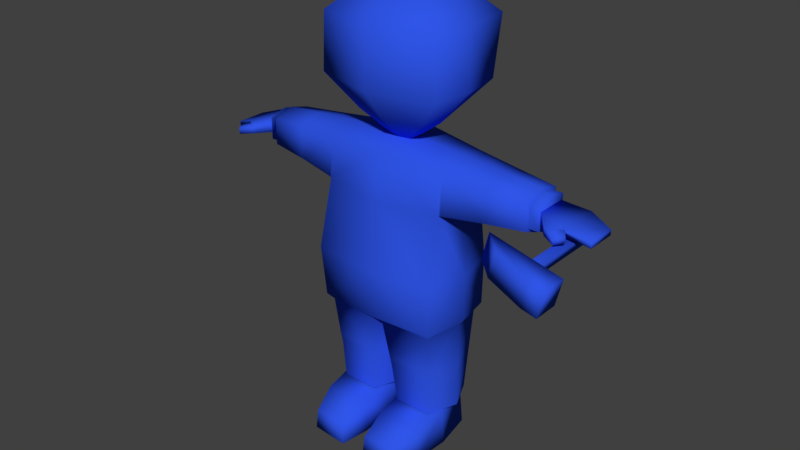# Source: Z_Operario_Curado.blend  (saved by Blender 2.78.0; exported with 4.5.12 LTS)
import bpy
from mathutils import Matrix  # noqa: F401  (used for matrix-valued properties, if any)

bpy.ops.wm.read_factory_settings(use_empty=True)
scene = bpy.context.scene
scene.name = 'Scene'

# ---- collections
col_collection_1 = bpy.data.collections.new('Collection 1'); scene.collection.children.link(col_collection_1)

# ---- materials (node trees are filled in below, after node groups)
mat_material = bpy.data.materials.new('Material')
mat_material.alpha_threshold = 0.0
mat_material.use_transparent_shadow = False
mat_material.diffuse_color = (0.02941, 0.09163, 0.8, 1.0)
mat_material.roughness = 0.5
mat_material.specular_intensity = 0.0
mat_material.line_color = (0.0, 0.0, 0.0, 1.0)

# ---- material node trees

# ---- world
world_world = bpy.data.worlds.new('World'); scene.world = world_world
world_world.color = (0.05088, 0.05088, 0.05088)
world_world.use_sun_shadow = False
world_world.sun_shadow_jitter_overblur = 0.0
world_world.cycles.sampling_method = 'MANUAL'
world_world.light_settings.ao_factor = 0.5865

# ---- meshes
me_cube_027 = bpy.data.meshes.new('Cube.027')
me_cube_027.from_pydata([(0.1376, -0.3059, 1.637), (0.1376, -0.4743, 1.637), (0.1493, -0.3901, 1.637), (-0.1123, -0.3059, 1.637), (-0.1123, -0.4743, 1.637), (0.01263, -0.288, 1.637), (0.01263, -0.5043, 1.637), (-0.124, -0.3901, 1.637), (0.01263, -1.195, 3.312), (1.007, -0.3716, 3.312), (0.9223, 0.417, 3.312), (0.9223, -0.9382, 3.312), (0.01263, 0.5923, 3.312), (-0.9819, -0.3716, 3.312), (-0.897, 0.417, 3.312), (-0.897, -0.9382, 3.312), (0.01263, -0.8587, 1.998), (0.5793, -0.3851, 1.956), (-0.554, -0.3851, 1.956), (0.5309, -0.174, 1.964), (0.5309, -0.7204, 1.998), (0.01263, -0.08348, 1.964), (-0.5057, -0.174, 1.964), (-0.5057, -0.7204, 1.998), (0.9425, 0.2324, 2.482), (0.9425, -0.9576, 2.482), (0.01263, 0.4028, 2.482), (-0.9172, 0.2324, 2.482), (-0.9172, -0.9576, 2.482), (0.01263, -1.212, 2.482), (1.029, -0.3708, 2.479), (-1.004, -0.3708, 2.478), (0.01263, -0.7749, 3.677), (0.5572, -0.3242, 3.677), (0.5107, 0.1076, 3.677), (0.5107, -0.6344, 3.677), (0.01263, 0.2036, 3.677), (-0.532, -0.3242, 3.677), (-0.4855, 0.1076, 3.677), (-0.4855, -0.6344, 3.677), (2.313, -0.6178, 1.162), (3.035, -0.6168, 1.066), (2.313, -0.161, 1.162), (3.035, -0.162, 1.066), (2.703, -0.6955, 1.162), (2.703, -0.0833, 1.162), (0.817, -0.03884, -2.835), (0.1596, -0.03884, -2.835), (0.9224, -0.6269, -2.835), (0.1596, -0.6269, -2.835), (0.7877, -0.06801, -2.276), (0.7471, -1.52, -2.525), (0.1888, -0.06801, -2.276), (0.231, -1.562, -2.525), (0.7724, -1.545, -2.835), (0.2059, -1.587, -2.835), (0.885, -0.6269, -2.276), (0.1974, -0.6269, -2.276), (0.9413, -1.051, -0.8328), (0.9521, -0.8215, 1.539), (0.9475, 0.1595, -0.8328), (0.9521, 0.0348, 1.539), (0.7886, -0.8477, -2.276), (0.7653, 0.05043, -2.276), (0.2391, -0.8477, -2.276), (0.2625, 0.05043, -2.276), (0.9521, 0.0348, 0.9328), (0.9521, -0.8812, 0.9328), (2.173, -0.07747, 1.432), (2.173, -0.7092, 1.432), (2.173, -0.07747, 1.04), (2.173, -0.7092, 1.04), (1.048, -0.3933, -0.8328), (0.9007, -0.3933, 1.628), (0.9702, -0.393, -2.276), (0.9521, -0.3933, 0.8073), (2.173, -0.3933, 1.52), (2.173, -0.3933, 0.9149), (0.05755, -0.393, -2.276), (0.8698, -0.9732, -0.9264), (0.8674, 0.09732, -0.9264), (0.09462, 0.1304, -0.9264), (0.09209, -1.006, -0.9264), (0.982, -0.4022, -0.9264), (0.03958, -0.3933, -0.9264), (0.8292, -0.8678, -1.685), (0.1785, 0.09043, -1.601), (0.9761, -0.3976, -1.637), (0.04857, -0.3932, -1.622), (0.8164, 0.07388, -1.601), (0.1656, -0.8843, -1.685), (0.8175, 0.07438, -1.586), (0.164, -0.9204, -1.531), (0.8301, -0.9035, -1.531), (0.1767, 0.09129, -1.586), (0.9762, -0.3977, -1.561), (0.04837, -0.3932, -1.561), (1.599, -0.7653, 1.485), (1.667, -0.0261, 1.472), (1.667, -0.0261, 0.9996), (1.599, -0.7653, 0.9866), (1.626, -0.3933, 0.867), (1.629, -0.3933, 1.568), (1.499, -0.01242, 1.487), (1.592, -0.7659, 0.986), (1.592, -0.7659, 1.486), (1.499, -0.01242, 0.9852), (1.565, -0.3933, 0.8605), (1.557, -0.3933, 1.574), (1.022, 0.02806, 1.532), (0.9791, -0.8745, 0.9343), (1.025, -0.8145, 1.53), (0.9765, 0.03346, 0.9343), (0.9783, -0.3933, 0.8088), (1.07, -0.3933, 1.613), (2.313, -0.161, 1.322), (2.313, -0.6178, 1.322), (2.703, -0.6955, 1.259), (3.035, -0.6168, 1.144), (3.035, -0.162, 1.144), (2.703, -0.0833, 1.259), (2.509, -0.8414, 1.158), (2.725, -0.7185, 1.146), (2.509, -0.8414, 1.274), (2.725, -0.7185, 1.243), (2.699, -0.9404, 1.131), (2.795, -0.8151, 1.139), (2.699, -0.9404, 1.224), (2.795, -0.8151, 1.217), (0.8552, -1.134, -2.366), (0.1753, -1.134, -2.366), (0.8857, -1.148, -2.835), (0.1447, -1.148, -2.835), (0.9914, 0.1228, -0.06253), (0.988, -1.096, -0.06253), (1.048, -0.3933, -0.1173), (2.173, -0.3933, 1.474), (2.173, -0.6597, 1.4), (2.173, -0.127, 1.4), (2.173, -0.127, 1.07), (2.173, -0.6597, 1.07), (2.173, -0.3933, 0.9643), (2.313, -0.3933, 1.474), (2.313, -0.6597, 1.4), (2.313, -0.127, 1.4), (2.313, -0.127, 1.07), (2.313, -0.6597, 1.07), (2.313, -0.3933, 0.9643), (-2.274, -0.6178, 1.162), (-2.997, -0.6168, 1.066), (-2.274, -0.161, 1.162), (-2.997, -0.162, 1.066), (-2.664, -0.6955, 1.162), (-2.664, -0.0833, 1.162), (-0.7789, -0.03884, -2.835), (-0.1215, -0.03884, -2.835), (-0.8843, -0.6269, -2.835), (-0.1214, -0.6269, -2.835), (-0.7496, -0.06801, -2.276), (-0.7089, -1.52, -2.525), (-0.1506, -0.06801, -2.276), (-0.1928, -1.562, -2.525), (-0.7342, -1.545, -2.835), (-0.1678, -1.587, -2.835), (-0.8469, -0.6269, -2.276), (-0.1592, -0.6269, -2.276), (-0.9031, -1.051, -0.8328), (-0.914, -0.8215, 1.539), (-0.9093, 0.1595, -0.8328), (-0.914, 0.0348, 1.539), (0.01908, 0.2027, -0.7937), (0.01908, 0.1621, 1.617), (0.01908, -1.084, -0.8575), (0.01908, -0.9488, 1.614), (-0.7505, -0.8477, -2.276), (-0.7272, 0.05043, -2.276), (-0.201, -0.8477, -2.276), (-0.2243, 0.05043, -2.276), (-0.914, 0.0348, 0.9328), (-0.914, -0.8812, 0.9328), (0.01908, -1.009, 0.8858), (0.01908, 0.1621, 0.8749), (-2.135, -0.07747, 1.432), (-2.135, -0.7092, 1.432), (-2.135, -0.07747, 1.04), (-2.135, -0.7092, 1.04), (-1.01, -0.3933, -0.8328), (-0.8625, -0.3933, 1.628), (0.01908, -0.3933, 1.694), (-0.9321, -0.393, -2.276), (-0.914, -0.3933, 0.8073), (-2.135, -0.3933, 1.52), (-2.135, -0.3933, 0.9149), (0.01908, -0.3933, -0.8328), (-0.0194, -0.393, -2.276), (-0.8316, -0.9732, -0.9264), (-0.8293, 0.09732, -0.9264), (-0.05647, 0.1304, -0.9264), (-0.05393, -1.006, -0.9264), (-0.9438, -0.4022, -0.9264), (-0.001432, -0.3933, -0.9264), (-0.7911, -0.8678, -1.685), (-0.1404, 0.09043, -1.601), (-0.938, -0.3976, -1.637), (-0.01042, -0.3932, -1.622), (-0.7782, 0.07388, -1.601), (-0.1275, -0.8843, -1.685), (-0.7793, 0.07438, -1.586), (-0.1259, -0.9204, -1.531), (-0.7919, -0.9035, -1.531), (-0.1386, 0.09129, -1.586), (-0.9381, -0.3977, -1.561), (-0.01022, -0.3932, -1.561), (-1.561, -0.7653, 1.485), (-1.629, -0.0261, 1.472), (-1.629, -0.0261, 0.9996), (-1.561, -0.7653, 0.9866), (-1.588, -0.3933, 0.867), (-1.591, -0.3933, 1.568), (-1.461, -0.01242, 1.487), (-1.554, -0.7659, 0.986), (-1.554, -0.7659, 1.486), (-1.461, -0.01242, 0.9852), (-1.527, -0.3933, 0.8605), (-1.518, -0.3933, 1.574), (-0.9841, 0.02806, 1.532), (-0.941, -0.8745, 0.9343), (-0.9867, -0.8145, 1.53), (-0.9383, 0.03346, 0.9343), (-0.9402, -0.3933, 0.8088), (-1.031, -0.3933, 1.613), (-2.274, -0.161, 1.322), (-2.274, -0.6178, 1.322), (-2.664, -0.6955, 1.259), (-2.997, -0.6168, 1.144), (-2.997, -0.162, 1.144), (-2.664, -0.0833, 1.259), (-2.471, -0.8414, 1.158), (-2.687, -0.7185, 1.146), (-2.471, -0.8414, 1.274), (-2.687, -0.7185, 1.243), (-2.661, -0.9404, 1.131), (-2.757, -0.8151, 1.139), (-2.661, -0.9404, 1.224), (-2.757, -0.8151, 1.217), (-0.817, -1.134, -2.366), (-0.1371, -1.134, -2.366), (-0.8476, -1.148, -2.835), (-0.1066, -1.148, -2.835), (-0.9533, 0.1228, -0.06253), (-0.9498, -1.096, -0.06253), (0.01908, -1.17, -0.09697), (0.01908, 0.2027, -0.06577), (-1.01, -0.3933, -0.1173), (-2.135, -0.3933, 1.474), (-2.135, -0.6597, 1.4), (-2.135, -0.127, 1.4), (-2.135, -0.127, 1.07), (-2.135, -0.6597, 1.07), (-2.135, -0.3933, 0.9643), (-2.274, -0.3933, 1.474), (-2.274, -0.6597, 1.4), (-2.274, -0.127, 1.4), (-2.274, -0.127, 1.07), (-2.274, -0.6597, 1.07), (-2.274, -0.3933, 0.9643), (2.621, 0.04481, 0.94), (2.621, -1.453, 0.94), (2.655, 0.04481, 1.08), (2.655, -1.453, 1.08), (2.76, 0.04481, 0.9057), (2.76, -1.453, 0.9057), (2.795, 0.04481, 1.046), (2.795, -1.453, 1.046), (2.052, -1.453, 0.9493), (2.318, -1.696, 0.8842), (2.147, -1.453, 1.335), (2.412, -1.696, 1.27), (2.864, -1.453, 0.75), (2.864, -1.826, 0.75), (2.959, -1.453, 1.136), (2.959, -1.826, 1.136), (3.186, -1.826, 1.08), (3.186, -1.453, 1.08), (3.091, -1.453, 0.6942), (3.091, -1.826, 0.6942)], [], [(19, 0, 5, 21), (15, 8, 32, 39), (12, 14, 38, 36), (8, 11, 35, 32), (22, 21, 5, 3), (10, 12, 36, 34), (13, 15, 39, 37), (14, 13, 37, 38), (31, 28, 15, 13), (28, 29, 8, 15), (27, 31, 13, 14), (11, 9, 33, 35), (30, 9, 11, 25), (25, 11, 8, 29), (24, 10, 9, 30), (9, 10, 34, 33), (0, 19, 17, 2), (1, 20, 16, 6), (2, 17, 20, 1), (3, 7, 18, 22), (4, 6, 16, 23), (7, 4, 23, 18), (27, 26, 21, 22), (24, 19, 21, 26), (10, 24, 26, 12), (14, 12, 26, 27), (19, 24, 30, 17), (20, 25, 29, 16), (17, 30, 25, 20), (22, 18, 31, 27), (23, 16, 29, 28), (18, 23, 28, 31), (36, 38, 37, 39, 32, 35, 33, 34), (44, 45, 43, 41), (40, 42, 45, 44), (131, 54, 55, 132), (46, 48, 49, 47), (129, 51, 54, 131), (57, 52, 47, 49), (52, 50, 46, 47), (130, 57, 49, 132), (50, 56, 48, 46), (129, 130, 53, 51), (53, 55, 54, 51), (181, 171, 61, 66), (102, 97, 69, 76), (87, 85, 62, 74), (73, 188, 173, 59), (67, 59, 173, 180), (88, 86, 65, 78), (85, 90, 64, 62), (86, 89, 63, 65), (134, 67, 180, 251), (135, 75, 67, 134), (252, 181, 66, 133), (101, 99, 70, 77), (97, 100, 71, 69), (99, 98, 68, 70), (100, 101, 77, 71), (133, 66, 75, 135), (61, 171, 188, 73), (89, 87, 74, 63), (98, 102, 76, 68), (90, 88, 78, 64), (172, 193, 84, 82), (60, 72, 83, 80), (170, 60, 80, 81), (58, 172, 82, 79), (193, 170, 81, 84), (72, 58, 79, 83), (92, 96, 88, 90), (91, 95, 87, 89), (94, 91, 89, 86), (93, 92, 90, 85), (96, 94, 86, 88), (95, 93, 85, 87), (83, 79, 93, 95), (84, 81, 94, 96), (79, 82, 92, 93), (81, 80, 91, 94), (80, 83, 95, 91), (82, 84, 96, 92), (103, 108, 102, 98), (104, 107, 101, 100), (106, 103, 98, 99), (105, 104, 100, 97), (107, 106, 99, 101), (108, 105, 97, 102), (114, 111, 105, 108), (113, 112, 106, 107), (111, 110, 104, 105), (112, 109, 103, 106), (110, 113, 107, 104), (109, 114, 108, 103), (68, 76, 136, 138), (61, 73, 114, 109), (67, 75, 113, 110), (66, 61, 109, 112), (59, 67, 110, 111), (75, 66, 112, 113), (73, 59, 111, 114), (117, 118, 119, 120), (116, 117, 120, 115), (40, 44, 122, 121), (41, 43, 119, 118), (42, 40, 116, 115), (43, 45, 120, 119), (45, 42, 115, 120), (44, 41, 118, 117), (123, 121, 125, 127), (44, 117, 124, 122), (116, 40, 121, 123), (117, 116, 123, 124), (125, 126, 128, 127), (124, 123, 127, 128), (122, 124, 128, 126), (121, 122, 126, 125), (56, 57, 130, 129), (53, 130, 132, 55), (56, 129, 131, 48), (48, 131, 132, 49), (60, 133, 135, 72), (170, 252, 133, 60), (72, 135, 134, 58), (58, 134, 251, 172), (138, 136, 142, 144), (69, 71, 140, 137), (76, 69, 137, 136), (77, 70, 139, 141), (71, 77, 141, 140), (70, 68, 138, 139), (142, 143, 146, 147, 145, 144), (137, 140, 146, 143), (136, 137, 143, 142), (141, 139, 145, 147), (140, 141, 147, 146), (139, 138, 144, 145), (152, 149, 151, 153), (148, 152, 153, 150), (247, 248, 163, 162), (154, 155, 157, 156), (245, 247, 162, 159), (165, 157, 155, 160), (160, 155, 154, 158), (246, 248, 157, 165), (158, 154, 156, 164), (245, 159, 161, 246), (161, 159, 162, 163), (181, 178, 169, 171), (218, 191, 183, 213), (203, 189, 174, 201), (187, 167, 173, 188), (179, 180, 173, 167), (204, 194, 177, 202), (201, 174, 176, 206), (202, 177, 175, 205), (250, 251, 180, 179), (253, 250, 179, 190), (252, 249, 178, 181), (217, 192, 184, 215), (213, 183, 185, 216), (215, 184, 182, 214), (216, 185, 192, 217), (249, 253, 190, 178), (169, 187, 188, 171), (205, 175, 189, 203), (214, 182, 191, 218), (206, 176, 194, 204), (172, 198, 200, 193), (168, 196, 199, 186), (170, 197, 196, 168), (166, 195, 198, 172), (193, 200, 197, 170), (186, 199, 195, 166), (208, 206, 204, 212), (207, 205, 203, 211), (210, 202, 205, 207), (209, 201, 206, 208), (212, 204, 202, 210), (211, 203, 201, 209), (199, 211, 209, 195), (200, 212, 210, 197), (195, 209, 208, 198), (197, 210, 207, 196), (196, 207, 211, 199), (198, 208, 212, 200), (219, 214, 218, 224), (220, 216, 217, 223), (222, 215, 214, 219), (221, 213, 216, 220), (223, 217, 215, 222), (224, 218, 213, 221), (230, 224, 221, 227), (229, 223, 222, 228), (227, 221, 220, 226), (228, 222, 219, 225), (226, 220, 223, 229), (225, 219, 224, 230), (182, 256, 254, 191), (169, 225, 230, 187), (179, 226, 229, 190), (178, 228, 225, 169), (167, 227, 226, 179), (190, 229, 228, 178), (187, 230, 227, 167), (233, 236, 235, 234), (232, 231, 236, 233), (148, 237, 238, 152), (149, 234, 235, 151), (150, 231, 232, 148), (151, 235, 236, 153), (153, 236, 231, 150), (152, 233, 234, 149), (239, 243, 241, 237), (152, 238, 240, 233), (232, 239, 237, 148), (233, 240, 239, 232), (241, 243, 244, 242), (240, 244, 243, 239), (238, 242, 244, 240), (237, 241, 242, 238), (164, 245, 246, 165), (161, 163, 248, 246), (164, 156, 247, 245), (156, 157, 248, 247), (168, 186, 253, 249), (170, 168, 249, 252), (186, 166, 250, 253), (166, 172, 251, 250), (256, 262, 260, 254), (183, 255, 258, 185), (191, 254, 255, 183), (192, 259, 257, 184), (185, 258, 259, 192), (184, 257, 256, 182), (260, 262, 263, 265, 264, 261), (255, 261, 264, 258), (254, 260, 261, 255), (259, 265, 263, 257), (258, 264, 265, 259), (257, 263, 262, 256), (268, 269, 273, 272), (272, 273, 271, 270), (270, 271, 267, 266), (268, 272, 270, 266), (274, 275, 277, 276), (276, 277, 281, 280), (278, 280, 283, 284), (278, 279, 275, 274), (276, 280, 278, 274), (281, 277, 275, 279), (283, 282, 285, 284), (281, 279, 285, 282), (280, 281, 282, 283), (279, 278, 284, 285)])
me_cube_027.polygons.foreach_set('use_smooth', [True] * 255)
_uv = me_cube_027.uv_layers.new(name='UVMap')
_uv.uv.foreach_set('vector', [0.5312, 0.2417, 0.5105, 0.2485, 0.5046, 0.2444, 0.5158, 0.2254, 0.5484, 0.2691, 0.548, 0.2625, 0.5522, 0.2626, 0.5529, 0.2669, 0.5865, 0.2898, 0.5568, 0.28, 0.5618, 0.2719, 0.5769, 0.2625, 0.548, 0.2625, 0.5486, 0.2558, 0.5532, 0.2581, 0.5522, 0.2626, 0.5309, 0.2831, 0.5153, 0.2993, 0.5043, 0.28, 0.5103, 0.276, 0.5569, 0.245, 0.5865, 0.2353, 0.5769, 0.2625, 0.5618, 0.2529, 0.5515, 0.2732, 0.5484, 0.2691, 0.5529, 0.2669, 0.5561, 0.2683, 0.5568, 0.28, 0.5515, 0.2732, 0.5561, 0.2683, 0.5618, 0.2719, 0.5436, 0.2769, 0.5425, 0.2708, 0.5484, 0.2691, 0.5515, 0.2732, 0.5425, 0.2708, 0.5408, 0.2624, 0.548, 0.2625, 0.5484, 0.2691, 0.5465, 0.2836, 0.5436, 0.2769, 0.5515, 0.2732, 0.5568, 0.28, 0.5486, 0.2558, 0.5516, 0.2518, 0.5562, 0.2565, 0.5532, 0.2581, 0.5438, 0.248, 0.5516, 0.2518, 0.5486, 0.2558, 0.5426, 0.2541, 0.5426, 0.2541, 0.5486, 0.2558, 0.548, 0.2625, 0.5408, 0.2624, 0.5468, 0.2413, 0.5569, 0.245, 0.5516, 0.2518, 0.5438, 0.248, 0.5516, 0.2518, 0.5569, 0.245, 0.5618, 0.2529, 0.5562, 0.2565, 0.5105, 0.2485, 0.5312, 0.2417, 0.532, 0.247, 0.5112, 0.2522, 0.5117, 0.2561, 0.5334, 0.2534, 0.5324, 0.2624, 0.5125, 0.2622, 0.5112, 0.2522, 0.532, 0.247, 0.5334, 0.2534, 0.5117, 0.2561, 0.5103, 0.276, 0.5111, 0.2722, 0.5318, 0.2778, 0.5309, 0.2831, 0.5116, 0.2684, 0.5125, 0.2622, 0.5324, 0.2624, 0.5333, 0.2714, 0.5111, 0.2722, 0.5116, 0.2684, 0.5333, 0.2714, 0.5318, 0.2778, 0.5465, 0.2836, 0.5504, 0.3219, 0.5153, 0.2993, 0.5309, 0.2831, 0.5468, 0.2413, 0.5312, 0.2417, 0.5158, 0.2254, 0.5509, 0.2034, 0.5569, 0.245, 0.5468, 0.2413, 0.5509, 0.2034, 0.5865, 0.2353, 0.5568, 0.28, 0.5865, 0.2898, 0.5504, 0.3219, 0.5465, 0.2836, 0.5312, 0.2417, 0.5468, 0.2413, 0.5438, 0.248, 0.532, 0.247, 0.5334, 0.2534, 0.5426, 0.2541, 0.5408, 0.2624, 0.5324, 0.2624, 0.532, 0.247, 0.5438, 0.248, 0.5426, 0.2541, 0.5334, 0.2534, 0.5309, 0.2831, 0.5318, 0.2778, 0.5436, 0.2769, 0.5465, 0.2836, 0.5333, 0.2714, 0.5324, 0.2624, 0.5408, 0.2624, 0.5425, 0.2708, 0.5318, 0.2778, 0.5333, 0.2714, 0.5425, 0.2708, 0.5436, 0.2769, 0.5769, 0.2625, 0.5618, 0.2719, 0.5561, 0.2683, 0.5529, 0.2669, 0.5522, 0.2626, 0.5532, 0.2581, 0.5562, 0.2565, 0.5618, 0.2529, 0.5046, 0.351, 0.518, 0.351, 0.5163, 0.3586, 0.5063, 0.3586, 0.5088, 0.3438, 0.5163, 0.3425, 0.518, 0.351, 0.5046, 0.351, 0.5177, 0.3935, 0.511, 0.3914, 0.514, 0.3855, 0.5163, 0.3845, 0.5338, 0.3838, 0.526, 0.3909, 0.5209, 0.3814, 0.5263, 0.378, 0.5068, 0.3827, 0.5098, 0.3863, 0.511, 0.3914, 0.5028, 0.3894, 0.5154, 0.3743, 0.5247, 0.3694, 0.5263, 0.378, 0.5209, 0.3814, 0.5247, 0.3694, 0.5378, 0.3718, 0.5338, 0.3838, 0.5263, 0.378, 0.5135, 0.3815, 0.5154, 0.3743, 0.5209, 0.3814, 0.5163, 0.3845, 0.4969, 0.3671, 0.5037, 0.3756, 0.4955, 0.3824, 0.4883, 0.3736, 0.5068, 0.3827, 0.5135, 0.3815, 0.5132, 0.3847, 0.5098, 0.3863, 0.5132, 0.3847, 0.514, 0.3855, 0.511, 0.3914, 0.5098, 0.3863, 0.4538, 0.3193, 0.4538, 0.3046, 0.4719, 0.3034, 0.4754, 0.3166, 0.4846, 0.2951, 0.4848, 0.2881, 0.4933, 0.2905, 0.4933, 0.2955, 0.4861, 0.2246, 0.4788, 0.2216, 0.4828, 0.2131, 0.4895, 0.2158, 0.4707, 0.2946, 0.4538, 0.2944, 0.4538, 0.2841, 0.4723, 0.2856, 0.4761, 0.2719, 0.4723, 0.2856, 0.4538, 0.2841, 0.4538, 0.2691, 0.463, 0.3737, 0.4675, 0.3681, 0.4739, 0.3756, 0.4691, 0.3801, 0.4788, 0.2216, 0.4693, 0.2155, 0.476, 0.2088, 0.4828, 0.2131, 0.4675, 0.3681, 0.4759, 0.3633, 0.4799, 0.3721, 0.4739, 0.3756, 0.4722, 0.2503, 0.4761, 0.2719, 0.4538, 0.2691, 0.4538, 0.248, 0.4846, 0.249, 0.4852, 0.2654, 0.4761, 0.2719, 0.4722, 0.2503, 0.4538, 0.3388, 0.4538, 0.3193, 0.4754, 0.3166, 0.4722, 0.3373, 0.4915, 0.3149, 0.4881, 0.3093, 0.4947, 0.3053, 0.498, 0.3086, 0.4848, 0.2881, 0.4884, 0.2801, 0.4964, 0.2854, 0.4933, 0.2905, 0.4881, 0.3093, 0.4854, 0.3015, 0.4929, 0.3003, 0.4947, 0.3053, 0.4884, 0.2801, 0.4941, 0.2747, 0.5008, 0.2825, 0.4964, 0.2854, 0.4722, 0.3373, 0.4754, 0.3166, 0.4824, 0.3232, 0.4812, 0.3386, 0.4719, 0.3034, 0.4538, 0.3046, 0.4538, 0.2944, 0.4707, 0.2946, 0.4759, 0.3633, 0.4828, 0.3614, 0.4861, 0.3696, 0.4799, 0.3721, 0.4854, 0.3015, 0.4846, 0.2951, 0.4933, 0.2955, 0.4929, 0.3003, 0.4693, 0.2155, 0.4641, 0.2093, 0.4714, 0.2036, 0.476, 0.2088, 0.4538, 0.2287, 0.4538, 0.2134, 0.4554, 0.2134, 0.4564, 0.2268, 0.4721, 0.3498, 0.481, 0.3502, 0.4809, 0.3519, 0.4722, 0.352, 0.4538, 0.3563, 0.4721, 0.3498, 0.4722, 0.352, 0.4574, 0.3589, 0.473, 0.2372, 0.4538, 0.2287, 0.4564, 0.2268, 0.4734, 0.2348, 0.4538, 0.3694, 0.4538, 0.3563, 0.4574, 0.3589, 0.4554, 0.3696, 0.4842, 0.2366, 0.473, 0.2372, 0.4734, 0.2348, 0.4838, 0.2349, 0.4676, 0.2176, 0.4633, 0.2098, 0.4641, 0.2093, 0.4693, 0.2155, 0.4758, 0.3631, 0.4825, 0.3604, 0.4828, 0.3614, 0.4759, 0.3633, 0.4673, 0.368, 0.4758, 0.3631, 0.4759, 0.3633, 0.4675, 0.3681, 0.4774, 0.2238, 0.4676, 0.2176, 0.4693, 0.2155, 0.4788, 0.2216, 0.4623, 0.3732, 0.4673, 0.368, 0.4675, 0.3681, 0.463, 0.3737, 0.4857, 0.2257, 0.4774, 0.2238, 0.4788, 0.2216, 0.4861, 0.2246, 0.4838, 0.2349, 0.4734, 0.2348, 0.4774, 0.2238, 0.4857, 0.2257, 0.4554, 0.3696, 0.4574, 0.3589, 0.4673, 0.368, 0.4623, 0.3732, 0.4734, 0.2348, 0.4564, 0.2268, 0.4676, 0.2176, 0.4774, 0.2238, 0.4574, 0.3589, 0.4722, 0.352, 0.4758, 0.3631, 0.4673, 0.368, 0.4722, 0.352, 0.4809, 0.3519, 0.4825, 0.3604, 0.4758, 0.3631, 0.4564, 0.2268, 0.4554, 0.2134, 0.4633, 0.2098, 0.4676, 0.2176, 0.4825, 0.302, 0.4833, 0.295, 0.4846, 0.2951, 0.4854, 0.3015, 0.4883, 0.28, 0.4932, 0.2738, 0.4941, 0.2747, 0.4884, 0.2801, 0.4854, 0.3107, 0.4825, 0.302, 0.4854, 0.3015, 0.4881, 0.3093, 0.4847, 0.2881, 0.4883, 0.28, 0.4884, 0.2801, 0.4848, 0.2881, 0.4907, 0.3155, 0.4854, 0.3107, 0.4881, 0.3093, 0.4915, 0.3149, 0.4833, 0.295, 0.4847, 0.2881, 0.4848, 0.2881, 0.4846, 0.2951, 0.4741, 0.2946, 0.4737, 0.2858, 0.4847, 0.2881, 0.4833, 0.295, 0.4828, 0.3227, 0.4759, 0.3163, 0.4854, 0.3107, 0.4907, 0.3155, 0.4737, 0.2858, 0.4767, 0.2723, 0.4883, 0.28, 0.4847, 0.2881, 0.4759, 0.3163, 0.4732, 0.3033, 0.4825, 0.302, 0.4854, 0.3107, 0.4767, 0.2723, 0.4855, 0.2658, 0.4932, 0.2738, 0.4883, 0.28, 0.4732, 0.3033, 0.4741, 0.2946, 0.4833, 0.295, 0.4825, 0.302, 0.4929, 0.3003, 0.4933, 0.2955, 0.4938, 0.2955, 0.4938, 0.3, 0.4719, 0.3034, 0.4707, 0.2946, 0.4741, 0.2946, 0.4732, 0.3033, 0.4761, 0.2719, 0.4852, 0.2654, 0.4855, 0.2658, 0.4767, 0.2723, 0.4754, 0.3166, 0.4719, 0.3034, 0.4732, 0.3033, 0.4759, 0.3163, 0.4723, 0.2856, 0.4761, 0.2719, 0.4767, 0.2723, 0.4737, 0.2858, 0.4824, 0.3232, 0.4754, 0.3166, 0.4759, 0.3163, 0.4828, 0.3227, 0.4707, 0.2946, 0.4723, 0.2856, 0.4737, 0.2858, 0.4741, 0.2946, 0.503, 0.3357, 0.5067, 0.3285, 0.5144, 0.3288, 0.5155, 0.3349, 0.5085, 0.3415, 0.503, 0.3357, 0.5155, 0.3349, 0.5138, 0.3403, 0.5088, 0.3438, 0.5046, 0.351, 0.5037, 0.3514, 0.5027, 0.3444, 0.5061, 0.327, 0.5153, 0.3271, 0.5144, 0.3288, 0.5067, 0.3285, 0.5163, 0.3425, 0.5088, 0.3438, 0.5085, 0.3415, 0.5138, 0.3403, 0.5153, 0.3271, 0.5175, 0.3344, 0.5155, 0.3349, 0.5144, 0.3288, 0.5175, 0.3344, 0.5163, 0.3425, 0.5138, 0.3403, 0.5155, 0.3349, 0.5011, 0.3335, 0.5061, 0.327, 0.5067, 0.3285, 0.503, 0.3357, 0.5038, 0.3417, 0.5027, 0.3444, 0.4979, 0.3413, 0.4998, 0.3403, 0.5011, 0.3335, 0.503, 0.3357, 0.502, 0.3359, 0.4999, 0.3338, 0.5085, 0.3415, 0.5088, 0.3438, 0.5027, 0.3444, 0.5038, 0.3417, 0.503, 0.3357, 0.5085, 0.3415, 0.5038, 0.3417, 0.502, 0.3359, 0.4979, 0.3413, 0.4973, 0.3368, 0.4995, 0.3373, 0.4998, 0.3403, 0.502, 0.3359, 0.5038, 0.3417, 0.4998, 0.3403, 0.4995, 0.3373, 0.4999, 0.3338, 0.502, 0.3359, 0.4995, 0.3373, 0.4973, 0.3368, 0.5027, 0.3444, 0.5037, 0.3514, 0.5004, 0.3523, 0.4981, 0.3484, 0.5037, 0.3756, 0.5154, 0.3743, 0.5135, 0.3815, 0.5068, 0.3827, 0.5132, 0.3847, 0.5135, 0.3815, 0.5163, 0.3845, 0.514, 0.3855, 0.5037, 0.3756, 0.5068, 0.3827, 0.5028, 0.3894, 0.4955, 0.3824, 0.526, 0.3909, 0.5177, 0.3935, 0.5163, 0.3845, 0.5209, 0.3814, 0.4721, 0.3498, 0.4722, 0.3373, 0.4812, 0.3386, 0.481, 0.3502, 0.4538, 0.3563, 0.4538, 0.3388, 0.4722, 0.3373, 0.4721, 0.3498, 0.4842, 0.2366, 0.4846, 0.249, 0.4722, 0.2503, 0.473, 0.2372, 0.473, 0.2372, 0.4722, 0.2503, 0.4538, 0.248, 0.4538, 0.2287, 0.4938, 0.3, 0.4938, 0.2955, 0.4958, 0.2956, 0.4959, 0.2998, 0.4933, 0.2905, 0.4964, 0.2854, 0.497, 0.2859, 0.4942, 0.2908, 0.4933, 0.2955, 0.4933, 0.2905, 0.4942, 0.2908, 0.4938, 0.2955, 0.498, 0.3086, 0.4947, 0.3053, 0.4953, 0.305, 0.4982, 0.3081, 0.4964, 0.2854, 0.5008, 0.2825, 0.5009, 0.2832, 0.497, 0.2859, 0.4947, 0.3053, 0.4929, 0.3003, 0.4938, 0.3, 0.4953, 0.305, 0.5853, 0.2174, 0.58, 0.2159, 0.58, 0.2094, 0.5853, 0.2073, 0.5905, 0.2094, 0.5905, 0.2159, 0.4942, 0.2908, 0.497, 0.2859, 0.4987, 0.2875, 0.4963, 0.2915, 0.4938, 0.2955, 0.4942, 0.2908, 0.4963, 0.2915, 0.4958, 0.2956, 0.4982, 0.3081, 0.4953, 0.305, 0.4971, 0.3041, 0.4994, 0.307, 0.497, 0.2859, 0.5009, 0.2832, 0.5022, 0.2849, 0.4987, 0.2875, 0.4953, 0.305, 0.4938, 0.3, 0.4959, 0.2998, 0.4971, 0.3041, 0.5344, 0.3383, 0.5339, 0.3305, 0.5434, 0.3277, 0.5472, 0.3344, 0.5404, 0.344, 0.5344, 0.3383, 0.5472, 0.3344, 0.548, 0.3431, 0.5628, 0.393, 0.5647, 0.384, 0.5669, 0.3852, 0.5696, 0.3913, 0.5472, 0.3824, 0.5551, 0.377, 0.5602, 0.3807, 0.5547, 0.39, 0.5743, 0.3828, 0.5779, 0.3898, 0.5696, 0.3913, 0.5711, 0.3863, 0.5661, 0.3739, 0.5602, 0.3807, 0.5551, 0.377, 0.5571, 0.3686, 0.5571, 0.3686, 0.5551, 0.377, 0.5472, 0.3824, 0.5439, 0.3702, 0.5676, 0.3813, 0.5647, 0.384, 0.5602, 0.3807, 0.5661, 0.3739, 0.5851, 0.3678, 0.5933, 0.3747, 0.5856, 0.3832, 0.5777, 0.3758, 0.5743, 0.3828, 0.5711, 0.3863, 0.5677, 0.3844, 0.5676, 0.3813, 0.5677, 0.3844, 0.5711, 0.3863, 0.5696, 0.3913, 0.5669, 0.3852, 0.4538, 0.3193, 0.4322, 0.3166, 0.4357, 0.3034, 0.4538, 0.3046, 0.423, 0.2951, 0.4143, 0.2955, 0.4142, 0.2905, 0.4227, 0.2881, 0.4215, 0.2246, 0.4181, 0.2158, 0.4248, 0.2131, 0.4288, 0.2216, 0.4369, 0.2946, 0.4353, 0.2856, 0.4538, 0.2841, 0.4538, 0.2944, 0.4315, 0.2719, 0.4538, 0.2691, 0.4538, 0.2841, 0.4353, 0.2856, 0.4446, 0.3737, 0.4384, 0.3801, 0.4336, 0.3756, 0.4401, 0.3681, 0.4288, 0.2216, 0.4248, 0.2131, 0.4316, 0.2088, 0.4382, 0.2155, 0.4401, 0.3681, 0.4336, 0.3756, 0.4277, 0.3721, 0.4317, 0.3633, 0.4354, 0.2503, 0.4538, 0.248, 0.4538, 0.2691, 0.4315, 0.2719, 0.423, 0.249, 0.4354, 0.2503, 0.4315, 0.2719, 0.4224, 0.2654, 0.4538, 0.3388, 0.4353, 0.3373, 0.4322, 0.3166, 0.4538, 0.3193, 0.4161, 0.3149, 0.4096, 0.3086, 0.4128, 0.3053, 0.4195, 0.3093, 0.4227, 0.2881, 0.4142, 0.2905, 0.4112, 0.2854, 0.4192, 0.2801, 0.4195, 0.3093, 0.4128, 0.3053, 0.4146, 0.3003, 0.4222, 0.3015, 0.4192, 0.2801, 0.4112, 0.2854, 0.4068, 0.2825, 0.4135, 0.2747, 0.4353, 0.3373, 0.4264, 0.3386, 0.4252, 0.3232, 0.4322, 0.3166, 0.4357, 0.3034, 0.4369, 0.2946, 0.4538, 0.2944, 0.4538, 0.3046, 0.4317, 0.3633, 0.4277, 0.3721, 0.4215, 0.3696, 0.4248, 0.3614, 0.4222, 0.3015, 0.4146, 0.3003, 0.4143, 0.2955, 0.423, 0.2951, 0.4382, 0.2155, 0.4316, 0.2088, 0.4362, 0.2036, 0.4435, 0.2093, 0.4538, 0.2287, 0.4512, 0.2268, 0.4522, 0.2134, 0.4538, 0.2134, 0.4354, 0.3498, 0.4354, 0.352, 0.4267, 0.3519, 0.4266, 0.3502, 0.4538, 0.3563, 0.4502, 0.3589, 0.4354, 0.352, 0.4354, 0.3498, 0.4346, 0.2372, 0.4342, 0.2348, 0.4512, 0.2268, 0.4538, 0.2287, 0.4538, 0.3694, 0.4522, 0.3696, 0.4502, 0.3589, 0.4538, 0.3563, 0.4234, 0.2366, 0.4238, 0.2349, 0.4342, 0.2348, 0.4346, 0.2372, 0.44, 0.2176, 0.4382, 0.2155, 0.4435, 0.2093, 0.4443, 0.2098, 0.4318, 0.3631, 0.4317, 0.3633, 0.4248, 0.3614, 0.4251, 0.3604, 0.4402, 0.368, 0.4401, 0.3681, 0.4317, 0.3633, 0.4318, 0.3631, 0.4302, 0.2238, 0.4288, 0.2216, 0.4382, 0.2155, 0.44, 0.2176, 0.4452, 0.3732, 0.4446, 0.3737, 0.4401, 0.3681, 0.4402, 0.368, 0.4218, 0.2257, 0.4215, 0.2246, 0.4288, 0.2216, 0.4302, 0.2238, 0.4238, 0.2349, 0.4218, 0.2257, 0.4302, 0.2238, 0.4342, 0.2348, 0.4522, 0.3696, 0.4452, 0.3732, 0.4402, 0.368, 0.4502, 0.3589, 0.4342, 0.2348, 0.4302, 0.2238, 0.44, 0.2176, 0.4512, 0.2268, 0.4502, 0.3589, 0.4402, 0.368, 0.4318, 0.3631, 0.4354, 0.352, 0.4354, 0.352, 0.4318, 0.3631, 0.4251, 0.3604, 0.4267, 0.3519, 0.4512, 0.2268, 0.44, 0.2176, 0.4443, 0.2098, 0.4522, 0.2134, 0.4251, 0.302, 0.4222, 0.3015, 0.423, 0.2951, 0.4243, 0.295, 0.4193, 0.28, 0.4192, 0.2801, 0.4135, 0.2747, 0.4143, 0.2738, 0.4221, 0.3107, 0.4195, 0.3093, 0.4222, 0.3015, 0.4251, 0.302, 0.4229, 0.2881, 0.4227, 0.2881, 0.4192, 0.2801, 0.4193, 0.28, 0.4169, 0.3155, 0.4161, 0.3149, 0.4195, 0.3093, 0.4221, 0.3107, 0.4243, 0.295, 0.423, 0.2951, 0.4227, 0.2881, 0.4229, 0.2881, 0.4335, 0.2946, 0.4243, 0.295, 0.4229, 0.2881, 0.4339, 0.2858, 0.4248, 0.3227, 0.4169, 0.3155, 0.4221, 0.3107, 0.4317, 0.3163, 0.4339, 0.2858, 0.4229, 0.2881, 0.4193, 0.28, 0.4309, 0.2723, 0.4317, 0.3163, 0.4221, 0.3107, 0.4251, 0.302, 0.4343, 0.3033, 0.4309, 0.2723, 0.4193, 0.28, 0.4143, 0.2738, 0.4221, 0.2658, 0.4343, 0.3033, 0.4251, 0.302, 0.4243, 0.295, 0.4335, 0.2946, 0.4146, 0.3003, 0.4138, 0.3, 0.4137, 0.2955, 0.4143, 0.2955, 0.4357, 0.3034, 0.4343, 0.3033, 0.4335, 0.2946, 0.4369, 0.2946, 0.4315, 0.2719, 0.4309, 0.2723, 0.4221, 0.2658, 0.4224, 0.2654, 0.4322, 0.3166, 0.4317, 0.3163, 0.4343, 0.3033, 0.4357, 0.3034, 0.4353, 0.2856, 0.4339, 0.2858, 0.4309, 0.2723, 0.4315, 0.2719, 0.4252, 0.3232, 0.4248, 0.3227, 0.4317, 0.3163, 0.4322, 0.3166, 0.4369, 0.2946, 0.4335, 0.2946, 0.4339, 0.2858, 0.4353, 0.2856, 0.5372, 0.3535, 0.5494, 0.3506, 0.5501, 0.3568, 0.5428, 0.3592, 0.5409, 0.3463, 0.5462, 0.3459, 0.5494, 0.3506, 0.5372, 0.3535, 0.5404, 0.344, 0.5344, 0.3452, 0.5334, 0.3382, 0.5344, 0.3383, 0.5427, 0.3609, 0.5428, 0.3592, 0.5501, 0.3568, 0.5515, 0.3581, 0.548, 0.3431, 0.5462, 0.3459, 0.5409, 0.3463, 0.5404, 0.344, 0.5515, 0.3581, 0.5501, 0.3568, 0.5494, 0.3506, 0.5515, 0.3505, 0.5515, 0.3505, 0.5494, 0.3506, 0.5462, 0.3459, 0.548, 0.3431, 0.536, 0.3561, 0.5372, 0.3535, 0.5428, 0.3592, 0.5427, 0.3609, 0.5362, 0.3475, 0.5329, 0.35, 0.5307, 0.3495, 0.5344, 0.3452, 0.536, 0.3561, 0.5348, 0.3562, 0.5362, 0.3536, 0.5372, 0.3535, 0.5409, 0.3463, 0.5362, 0.3475, 0.5344, 0.3452, 0.5404, 0.344, 0.5372, 0.3535, 0.5362, 0.3536, 0.5362, 0.3475, 0.5409, 0.3463, 0.5307, 0.3495, 0.5329, 0.35, 0.5333, 0.3529, 0.5314, 0.354, 0.5362, 0.3536, 0.5333, 0.3529, 0.5329, 0.35, 0.5362, 0.3475, 0.5348, 0.3562, 0.5314, 0.354, 0.5333, 0.3529, 0.5362, 0.3536, 0.5344, 0.3452, 0.5289, 0.3427, 0.53, 0.3383, 0.5334, 0.3382, 0.5777, 0.3758, 0.5743, 0.3828, 0.5676, 0.3813, 0.5661, 0.3739, 0.5677, 0.3844, 0.5669, 0.3852, 0.5647, 0.384, 0.5676, 0.3813, 0.5777, 0.3758, 0.5856, 0.3832, 0.5779, 0.3898, 0.5743, 0.3828, 0.5547, 0.39, 0.5602, 0.3807, 0.5647, 0.384, 0.5628, 0.393, 0.4354, 0.3498, 0.4266, 0.3502, 0.4264, 0.3386, 0.4353, 0.3373, 0.4538, 0.3563, 0.4354, 0.3498, 0.4353, 0.3373, 0.4538, 0.3388, 0.4234, 0.2366, 0.4346, 0.2372, 0.4354, 0.2503, 0.423, 0.249, 0.4346, 0.2372, 0.4538, 0.2287, 0.4538, 0.248, 0.4354, 0.2503, 0.4138, 0.3, 0.4117, 0.2998, 0.4117, 0.2956, 0.4137, 0.2955, 0.4142, 0.2905, 0.4134, 0.2908, 0.4106, 0.2859, 0.4112, 0.2854, 0.4143, 0.2955, 0.4137, 0.2955, 0.4134, 0.2908, 0.4142, 0.2905, 0.4096, 0.3086, 0.4093, 0.3081, 0.4122, 0.305, 0.4128, 0.3053, 0.4112, 0.2854, 0.4106, 0.2859, 0.4066, 0.2832, 0.4068, 0.2825, 0.4128, 0.3053, 0.4122, 0.305, 0.4138, 0.3, 0.4146, 0.3003, 0.5001, 0.2133, 0.5016, 0.208, 0.5081, 0.208, 0.5102, 0.2133, 0.5081, 0.2185, 0.5016, 0.2185, 0.4134, 0.2908, 0.4113, 0.2915, 0.4089, 0.2875, 0.4106, 0.2859, 0.4137, 0.2955, 0.4117, 0.2956, 0.4113, 0.2915, 0.4134, 0.2908, 0.4093, 0.3081, 0.4081, 0.307, 0.4105, 0.3041, 0.4122, 0.305, 0.4106, 0.2859, 0.4089, 0.2875, 0.4054, 0.2849, 0.4066, 0.2832, 0.4122, 0.305, 0.4105, 0.3041, 0.4117, 0.2998, 0.4138, 0.3, 0.4828, 0.5971, 0.4461, 0.5971, 0.4461, 0.5936, 0.4828, 0.5936, 0.441, 0.5972, 0.4043, 0.5972, 0.4043, 0.5937, 0.441, 0.5937, 0.4828, 0.5935, 0.4461, 0.5935, 0.4461, 0.59, 0.4828, 0.59, 0.4864, 0.59, 0.4864, 0.5935, 0.4828, 0.5935, 0.4828, 0.59, 0.579, 0.5154, 0.5743, 0.522, 0.5663, 0.5187, 0.5704, 0.5105, 0.5877, 0.5152, 0.5932, 0.521, 0.5964, 0.5333, 0.5882, 0.5335, 0.5795, 0.5335, 0.5882, 0.5335, 0.5882, 0.5386, 0.5794, 0.5387, 0.5795, 0.5335, 0.5713, 0.5331, 0.5743, 0.522, 0.579, 0.5154, 0.5877, 0.5152, 0.5882, 0.5335, 0.5795, 0.5335, 0.579, 0.5154, 0.5628, 0.5314, 0.5663, 0.5187, 0.5743, 0.522, 0.5713, 0.5331, 0.5604, 0.5452, 0.5618, 0.5368, 0.5708, 0.5383, 0.5694, 0.5468, 0.5628, 0.5314, 0.5713, 0.5331, 0.5708, 0.5383, 0.5618, 0.5368, 0.5882, 0.5335, 0.5964, 0.5333, 0.5965, 0.5385, 0.5882, 0.5386, 0.5713, 0.5331, 0.5795, 0.5335, 0.5794, 0.5387, 0.5708, 0.5383])
me_cube_027.materials.append(mat_material)
me_cube_027.use_remesh_preserve_volume = False
me_cube_027.use_remesh_preserve_attributes = False
me_cube_027.use_mirror_vertex_groups = False
me_cube_027.update()
arm_armature_012 = bpy.data.armatures.new('Armature.012')  # bones are not reproduced

# ---- objects
ob_armature_mestre_015 = bpy.data.objects.new('Armature_Mestre.015', arm_armature_012)
ob_cube_042 = bpy.data.objects.new('Cube.042', me_cube_027)

# ---- transforms, parenting, visibility, modifiers, constraints
ob_armature_mestre_015.location = (-0.02235, 0.1345, 1.69)
ob_armature_mestre_015.scale = (0.6223, 0.6223, 0.6223)
ob_armature_mestre_015.show_in_front = True
ob_armature_mestre_015.lineart.crease_threshold = 0.0
ob_cube_042.parent = ob_armature_mestre_015
ob_cube_042.matrix_parent_inverse = Matrix(((1.607, 0.0, 0.0, 5.848), (0.0, 1.607, 0.0, 0.3035), (-5.96e-08, 0.0, 1.607, -2.716), (0.0, 0.0, 0.0, 1.0)))
ob_cube_042.location = (-3.65, -0.03685, 1.504)
ob_cube_042.scale = (0.53, 0.53, 0.53)
ob_cube_042.lineart.crease_threshold = 0.0
_vg = ob_cube_042.vertex_groups.new(name='Espinha1')
for _i, _w in zip([58, 72, 75, 79, 82, 92, 113, 133, 134, 135, 166, 172, 186, 190, 195, 198, 208, 229, 249, 250, 251, 253], [0.01837, 0.01341, 0.01639, 0.02116, 0.1743, 0.01744, 0.006221, 0.09207, 0.09241, 0.3501, 0.01846, 0.2641, 0.01364, 0.01643, 0.02123, 0.1743, 0.01741, 0.006257, 0.09212, 0.09248, 0.05825, 0.3506]): _vg.add([_i], _w, 'REPLACE')
_vg = ob_cube_042.vertex_groups.new(name='Espinha2')
for _i, _w in zip([58, 60, 66, 67, 72, 75, 79, 80, 81, 82, 110, 112, 113, 133, 134, 135, 166, 168, 170, 172, 178, 179, 180, 181, 186, 190, 195, 196, 197, 198, 226, 228, 229, 249, 250, 251, 252, 253], [0.08479, 0.0529, 0.0261, 0.05211, 0.003673, 0.04242, 0.05809, 0.009122, 0.02518, 0.07348, 0.04322, 0.01725, 0.03123, 0.531, 0.4902, 0.2399, 0.08488, 0.05301, 0.08527, 0.1058, 0.02611, 0.05211, 0.07269, 0.04849, 0.003821, 0.04238, 0.05816, 0.009279, 0.02517, 0.07349, 0.04322, 0.01725, 0.0312, 0.5313, 0.4905, 0.6499, 0.8311, 0.2399]): _vg.add([_i], _w, 'REPLACE')
_vg = ob_cube_042.vertex_groups.new(name='Espinha3')
for _i, _w in zip([66, 67, 75, 110, 112, 113, 134, 171, 173, 178, 179, 180, 181, 188, 190, 226, 228, 229, 250, 251, 252], [0.06983, 0.06841, 0.004833, 0.06039, 0.06051, 0.00233, 0.01004, 0.01503, 0.05085, 0.0698, 0.06838, 0.6357, 0.803, 0.01118, 0.004776, 0.06036, 0.06049, 0.002276, 0.009998, 0.07978, 0.04991]): _vg.add([_i], _w, 'REPLACE')
_vg = ob_cube_042.vertex_groups.new(name='Torax')
for _i, _w in zip([171, 173, 180, 188], [0.3031, 0.2776, 0.01949, 0.2108]): _vg.add([_i], _w, 'REPLACE')
_vg = ob_cube_042.vertex_groups.new(name='Pescoco')
for _i, _w in zip([0, 1, 2, 3, 4, 5, 6, 7, 21], [0.4153, 0.1155, 0.1947, 0.4413, 0.1255, 0.9939, 0.09252, 0.2123, 0.02629]): _vg.add([_i], _w, 'REPLACE')
_vg = ob_cube_042.vertex_groups.new(name='Cabeca')
for _i, _w in zip([0, 1, 2, 3, 4, 6, 7, 8, 9, 10, 11, 12, 13, 14, 15, 16, 17, 18, 19, 20, 21, 22, 23, 24, 25, 26, 27, 28, 29, 30, 31, 32, 33, 34, 35, 36, 37, 38, 39], [0.5847, 0.8845, 0.8053, 0.5587, 0.8745, 0.9075, 0.7877, 0.9989, 0.9994, 0.9997, 0.999, 0.9991, 0.9992, 0.9995, 0.9989, 0.9802, 0.9857, 0.9824, 1.002, 0.9875, 0.9619, 0.9975, 0.9859, 1.0, 0.9966, 0.9949, 0.9994, 0.9961, 0.9951, 0.9977, 0.9969, 0.9997, 0.9998, 0.9998, 0.9997, 0.9997, 0.9997, 0.9997, 0.9996]): _vg.add([_i], _w, 'REPLACE')
_vg = ob_cube_042.vertex_groups.new(name='L_Ombro')
for _i, _w in zip([59, 61, 66, 67, 71, 73, 75, 97, 99, 100, 101, 103, 104, 105, 106, 107, 108, 109, 110, 111, 112, 113, 114, 133, 134, 135, 167, 171, 173, 180, 181, 188], [0.6251, 0.7139, 0.5639, 0.6445, 0.00728, 0.8192, 0.4986, 0.0652, 0.004386, 0.08407, 0.02021, 0.05591, 0.08727, 0.06765, 0.07301, 0.04063, 0.009779, 0.4168, 0.635, 0.4495, 0.5017, 0.4463, 0.2337, 0.09224, 0.1116, 0.09172, 0.003965, 0.3243, 0.3168, 0.09674, 0.04303, 0.3484]): _vg.add([_i], _w, 'REPLACE')
_vg = ob_cube_042.vertex_groups.new(name='L_Antebraco')
for _i, _w in zip([59, 61, 66, 67, 68, 69, 70, 71, 73, 75, 76, 77, 97, 98, 99, 100, 101, 102, 103, 104, 105, 106, 107, 108, 109, 110, 111, 112, 113, 114, 133, 134, 135, 136, 137, 138, 139, 140, 141, 142, 143, 144, 145, 146, 147, 188], [0.2797, 0.2335, 0.2637, 0.152, 0.1223, 0.2497, 0.1291, 0.2595, 0.1412, 0.3065, 0.1608, 0.1717, 0.735, 0.2346, 0.2456, 0.6822, 0.3261, 0.3613, 0.7101, 0.6829, 0.7377, 0.6337, 0.4334, 0.66, 0.5313, 0.1746, 0.4637, 0.3357, 0.3647, 0.7231, 0.04302, 0.01471, 0.04798, 0.1384, 0.2095, 0.1063, 0.1133, 0.2251, 0.1547, 0.1346, 0.1471, 0.1185, 0.1252, 0.1907, 0.1552, 0.004598]): _vg.add([_i], _w, 'REPLACE')
_vg = ob_cube_042.vertex_groups.new(name='L_Braco')
for _i, _w in zip([66, 67, 68, 69, 70, 71, 75, 76, 77, 97, 98, 99, 100, 101, 102, 103, 104, 105, 106, 107, 108, 110, 111, 112, 113, 114, 128, 136, 137, 138, 139, 140, 141, 142, 143, 144, 145, 146, 147], [0.006871, 0.002434, 0.8655, 0.7232, 0.8547, 0.7056, 0.05077, 0.8243, 0.8059, 0.1902, 0.7452, 0.7208, 0.214, 0.6297, 0.6176, 0.2296, 0.2094, 0.1847, 0.2755, 0.5091, 0.3077, 0.01281, 0.00763, 0.02158, 0.06128, 0.01092, 0.02046, 0.8483, 0.7675, 0.8828, 0.8727, 0.7453, 0.8253, 0.8512, 0.8364, 0.8689, 0.8597, 0.785, 0.8252]): _vg.add([_i], _w, 'REPLACE')
_vg = ob_cube_042.vertex_groups.new(name='L_Mao')
for _i, _w in zip([40, 41, 42, 43, 44, 45, 115, 116, 117, 118, 119, 120, 121, 122, 123, 124, 125, 126, 127, 128, 266, 267, 268, 269, 270, 271, 272, 273, 274, 275, 276, 277, 278, 279, 280, 281, 282, 283, 284, 285], [0.9955, 0.9936, 0.9997, 0.9996, 0.9894, 0.9995, 0.9996, 0.9946, 0.99, 0.9935, 0.999, 0.9995, 0.9902, 0.9872, 0.9905, 0.9856, 0.9815, 0.9759, 0.9804, 0.9648, 0.4956, 0.4548, 0.4955, 0.4956, 0.4956, 0.1675, 0.2708, 0.4938, 0.4823, 0.4956, 0.4956, 0.45, 0.4955, 0.4956, 0.2897, 0.4956, 0.4956, 0.4956, 0.4927, 0.2952]): _vg.add([_i], _w, 'REPLACE')
_vg = ob_cube_042.vertex_groups.new(name='R_Ombro')
for _i, _w in zip([59, 167, 169, 171, 173, 178, 179, 180, 181, 185, 187, 188, 190, 213, 215, 216, 217, 219, 220, 221, 222, 223, 224, 225, 226, 227, 228, 229, 230, 249, 250, 253], [0.003963, 0.6251, 0.7139, 0.3243, 0.3168, 0.564, 0.6446, 0.09674, 0.04304, 0.001341, 0.8191, 0.3484, 0.4988, 0.06486, 0.003344, 0.08369, 0.01926, 0.05573, 0.08691, 0.06732, 0.07281, 0.04012, 0.009243, 0.4169, 0.6351, 0.4494, 0.5017, 0.4464, 0.2337, 0.09216, 0.1116, 0.09165]): _vg.add([_i], _w, 'REPLACE')
_vg = ob_cube_042.vertex_groups.new(name='R_Antebraco')
for _i, _w in zip([167, 169, 178, 179, 182, 183, 184, 185, 187, 188, 190, 191, 192, 213, 214, 215, 216, 217, 218, 219, 220, 221, 222, 223, 224, 225, 226, 227, 228, 229, 230, 249, 250, 253, 254, 255, 256, 257, 258, 259, 260, 261, 263, 264, 265], [0.2793, 0.2333, 0.2635, 0.1516, 0.03565, 0.2204, 0.0872, 0.228, 0.1412, 0.00457, 0.3061, 0.07372, 0.1277, 0.7307, 0.2268, 0.24, 0.6781, 0.3213, 0.3545, 0.7077, 0.6789, 0.7336, 0.6317, 0.4309, 0.6563, 0.531, 0.174, 0.4631, 0.3354, 0.3643, 0.7226, 0.04281, 0.0145, 0.04774, 0.06678, 0.1821, 0.02364, 0.07006, 0.1917, 0.1053, 0.06261, 0.1396, 0.058, 0.1474, 0.0619]): _vg.add([_i], _w, 'REPLACE')
_vg = ob_cube_042.vertex_groups.new(name='R_Braco')
for _i, _w in zip([178, 179, 182, 183, 184, 185, 190, 191, 192, 213, 214, 215, 216, 217, 218, 219, 220, 221, 222, 223, 224, 226, 227, 228, 229, 230, 254, 255, 256, 257, 258, 259, 260, 261, 262, 263, 264, 265], [0.007291, 0.003279, 0.953, 0.7554, 0.9013, 0.7406, 0.0511, 0.9197, 0.8552, 0.1949, 0.7538, 0.727, 0.2186, 0.6351, 0.6251, 0.2323, 0.2138, 0.1892, 0.2777, 0.512, 0.3116, 0.01386, 0.008891, 0.02212, 0.06168, 0.01177, 0.9268, 0.7975, 0.9594, 0.9208, 0.7825, 0.8807, 0.9306, 0.8443, 0.9745, 0.9345, 0.8334, 0.93]): _vg.add([_i], _w, 'REPLACE')
_vg = ob_cube_042.vertex_groups.new(name='R_Mao')
_vg.add([148, 149, 150, 151, 152, 153, 231, 232, 233, 234, 235, 236, 237, 238, 239, 240, 241, 242, 243, 244], 1.0, 'REPLACE')
_vg = ob_cube_042.vertex_groups.new(name='L_Nadega')
for _i, _w in zip([58, 60, 72, 79, 80, 81, 82, 83, 84, 85, 86, 87, 88, 89, 90, 91, 92, 93, 94, 95, 96, 133, 134, 135, 170, 172, 193, 197, 198, 200, 208, 251], [0.4656, 0.5313, 0.535, 0.5148, 0.6456, 0.5208, 0.3405, 0.6547, 0.592, 0.06652, 0.06229, 0.05626, 0.05668, 0.06269, 0.05664, 0.06928, 0.09204, 0.1176, 0.06794, 0.08519, 0.08009, 0.1168, 0.1196, 0.1381, 0.1664, 0.195, 0.2781, 0.08351, 0.1386, 0.127, 0.007779, 0.04072]): _vg.add([_i], _w, 'REPLACE')
_vg = ob_cube_042.vertex_groups.new(name='L_Coxa')
for _i, _w in zip([58, 60, 62, 63, 64, 65, 72, 74, 78, 79, 80, 81, 82, 83, 84, 85, 86, 87, 88, 89, 90, 91, 92, 93, 94, 95, 96, 133, 134, 135, 170, 172, 193, 198], [0.3199, 0.3502, 0.107, 0.1209, 0.1025, 0.1224, 0.3669, 0.09612, 0.0937, 0.2708, 0.2523, 0.09475, 0.1045, 0.2515, 0.05223, 0.3055, 0.7539, 0.394, 0.384, 0.7935, 0.2935, 0.7966, 0.4618, 0.4991, 0.7537, 0.5765, 0.5222, 0.0769, 0.08025, 0.09348, 0.01841, 0.06434, 0.002528, 0.03648]): _vg.add([_i], _w, 'REPLACE')
_vg = ob_cube_042.vertex_groups.new(name='L_Panturrilha')
for _i, _w in zip([46, 49, 50, 52, 56, 57, 58, 62, 63, 64, 65, 74, 78, 79, 82, 83, 84, 85, 86, 87, 88, 89, 90, 91, 92, 93, 94, 95, 96, 129, 130, 172], [0.01199, 0.002072, 0.4093, 0.1117, 0.1116, 0.3317, 0.02532, 0.8632, 0.8652, 0.8641, 0.8597, 0.8865, 0.8842, 0.06536, 0.05879, 0.02986, 0.01242, 0.604, 0.1448, 0.5411, 0.5245, 0.1329, 0.5932, 0.1224, 0.3426, 0.3436, 0.1353, 0.327, 0.3502, 0.002277, 0.05783, 0.01845]): _vg.add([_i], _w, 'REPLACE')
_vg = ob_cube_042.vertex_groups.new(name='L_Calcanhar')
for _i, _w in zip([46, 47, 48, 49, 50, 51, 52, 53, 56, 57, 129, 130], [0.4718, 0.4874, 0.1038, 0.07991, 0.5209, 0.0258, 0.7655, 0.004385, 0.5699, 0.4467, 0.1117, 0.08454]): _vg.add([_i], _w, 'REPLACE')
_vg = ob_cube_042.vertex_groups.new(name='L_Sola')
for _i, _w in zip([46, 47, 48, 49, 50, 51, 52, 53, 54, 55, 56, 57, 129, 130, 131, 132], [0.4868, 0.4904, 0.7585, 0.7952, 0.05487, 0.01255, 0.1006, 0.01412, 0.03498, 0.03762, 0.1433, 0.1004, 0.04552, 0.04717, 0.1055, 0.1102]): _vg.add([_i], _w, 'REPLACE')
_vg = ob_cube_042.vertex_groups.new(name='L_Dedos_Pe')
for _i, _w in zip([48, 49, 51, 53, 54, 55, 56, 57, 129, 130, 131, 132], [0.122, 0.09886, 0.92, 0.9249, 0.9364, 0.9301, 0.1752, 0.1212, 0.8144, 0.809, 0.868, 0.8589]): _vg.add([_i], _w, 'REPLACE')
_vg = ob_cube_042.vertex_groups.new(name='R_Nadega')
for _i, _w in zip([60, 80, 81, 82, 84, 86, 88, 92, 94, 96, 166, 168, 170, 172, 186, 193, 195, 196, 197, 198, 199, 200, 201, 202, 203, 204, 205, 206, 207, 208, 209, 210, 211, 212, 249, 250, 251, 252, 253], [0.003357, 0.0219, 0.3058, 0.1643, 0.2859, 0.0135, 0.003395, 0.0245, 0.02015, 0.02599, 0.4683, 0.5506, 0.6599, 0.2129, 0.5375, 0.6236, 0.5187, 0.6714, 0.7431, 0.3662, 0.6577, 0.751, 0.06809, 0.08442, 0.05744, 0.07119, 0.06675, 0.0624, 0.07354, 0.1003, 0.1196, 0.09248, 0.08654, 0.1009, 0.1248, 0.1212, 0.04667, 0.05633, 0.1409]): _vg.add([_i], _w, 'REPLACE')
_vg = ob_cube_042.vertex_groups.new(name='R_Coxa')
for _i, _w in zip([82, 166, 168, 170, 172, 174, 175, 176, 177, 186, 189, 193, 194, 195, 196, 197, 198, 199, 200, 201, 202, 203, 204, 205, 206, 207, 208, 209, 210, 211, 212, 249, 250, 253], [0.03649, 0.3199, 0.3502, 0.01842, 0.06434, 0.107, 0.1211, 0.1024, 0.1223, 0.3668, 0.09637, 0.00251, 0.09349, 0.2708, 0.2525, 0.09476, 0.1045, 0.2517, 0.05219, 0.3055, 0.7542, 0.3941, 0.3839, 0.7932, 0.2935, 0.7963, 0.4619, 0.499, 0.7541, 0.5762, 0.5226, 0.0768, 0.08017, 0.09335]): _vg.add([_i], _w, 'REPLACE')
_vg = ob_cube_042.vertex_groups.new(name='R_Panturrilha')
for _i, _w in zip([154, 157, 158, 160, 164, 165, 166, 172, 174, 175, 176, 177, 189, 194, 195, 198, 199, 200, 201, 202, 203, 204, 205, 206, 207, 208, 209, 210, 211, 212, 245, 246], [0.01216, 0.001885, 0.409, 0.1114, 0.1117, 0.3319, 0.02539, 0.01845, 0.8631, 0.865, 0.8643, 0.8598, 0.8862, 0.8845, 0.0654, 0.05878, 0.03005, 0.01233, 0.6039, 0.1446, 0.5407, 0.5248, 0.1331, 0.5934, 0.1226, 0.3426, 0.3436, 0.1351, 0.3272, 0.3501, 0.002352, 0.05778]): _vg.add([_i], _w, 'REPLACE')
_vg = ob_cube_042.vertex_groups.new(name='R_Calcanhar')
for _i, _w in zip([154, 155, 156, 157, 158, 159, 160, 161, 164, 165, 245, 246], [0.4717, 0.4875, 0.1041, 0.07963, 0.521, 0.02587, 0.7661, 0.004305, 0.5696, 0.4468, 0.1118, 0.08446]): _vg.add([_i], _w, 'REPLACE')
_vg = ob_cube_042.vertex_groups.new(name='R_Sola')
for _i, _w in zip([154, 155, 156, 157, 158, 159, 160, 161, 162, 163, 164, 165, 245, 246, 247, 248], [0.4868, 0.4905, 0.7578, 0.7959, 0.05502, 0.01264, 0.1003, 0.01401, 0.03513, 0.03746, 0.1434, 0.1003, 0.04569, 0.04703, 0.1057, 0.11]): _vg.add([_i], _w, 'REPLACE')
_vg = ob_cube_042.vertex_groups.new(name='R_Dedos_Pe')
for _i, _w in zip([156, 157, 159, 161, 162, 163, 164, 165, 245, 246, 247, 248], [0.1223, 0.09854, 0.9199, 0.925, 0.9363, 0.9303, 0.1753, 0.1211, 0.8142, 0.8092, 0.8677, 0.8593]): _vg.add([_i], _w, 'REPLACE')
_m = ob_cube_042.modifiers.new('Armature', 'ARMATURE')
_m.object = ob_armature_mestre_015

# ---- collection membership
col_collection_1.objects.link(ob_armature_mestre_015)
col_collection_1.objects.link(ob_cube_042)

# ---- scene / render settings (as saved in the file)
scene.frame_start = 1; scene.frame_end = 43; scene.frame_set(0)
scene.render.engine = 'BLENDER_EEVEE_NEXT'
scene.render.resolution_percentage = 50
scene.render.dither_intensity = 0.0
scene.render.use_bake_clear = False
scene.render.bake_margin = 2
scene.cycles.use_denoising = False
scene.cycles.samples = 128
scene.cycles.sampling_pattern = 'TABULATED_SOBOL'
scene.cycles.light_sampling_threshold = 0.0
scene.cycles.use_adaptive_sampling = False
scene.cycles.use_light_tree = False
scene.cycles.blur_glossy = 0.0
scene.cycles.sample_clamp_indirect = 0.0
scene.view_settings.view_transform = 'Standard'
bpy.context.view_layer.update()

# ---- added for rendering (the .blend has no active camera and no usable light): camera, sun
cam_auto = bpy.data.cameras.new('AutoCamera')
cam_auto.lens = 50.0
cam_auto.sensor_width = 36.0
cam_auto.clip_end = 1000.0
ob_auto_camera = bpy.data.objects.new('AutoCamera', cam_auto)
scene.collection.objects.link(ob_auto_camera)
ob_auto_camera.location = (4.57791, -5.5129, 5.3757)
ob_auto_camera.rotation_euler = (1.09748, -7.21219e-08, 0.694738)
scene.camera = ob_auto_camera
light_auto_sun = bpy.data.lights.new('AutoSun', 'SUN')
light_auto_sun.energy = 3.0
light_auto_sun.angle = 0.0523599
ob_auto_sun = bpy.data.objects.new('AutoSun', light_auto_sun)
scene.collection.objects.link(ob_auto_sun)
ob_auto_sun.rotation_euler = (0.872665, 0.174533, 0.523599)
bpy.context.view_layer.update()
